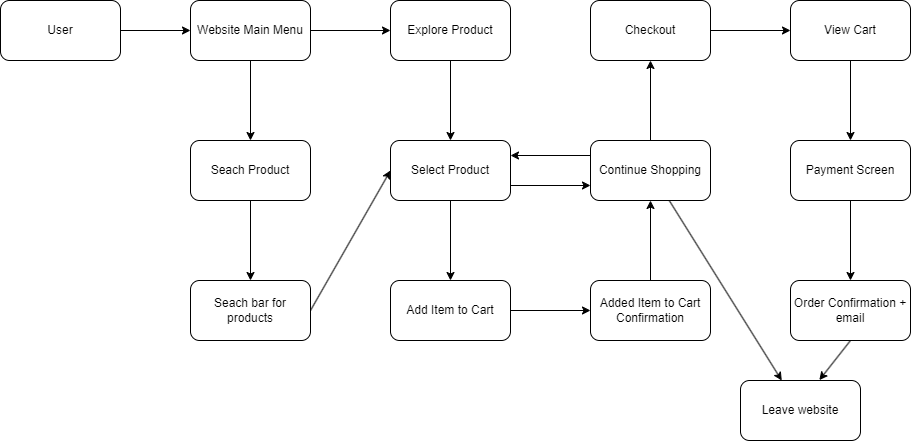

The diagram above was exported from draw.io. Its source (the exported page's mxGraphModel, read from the mxfile embedded in the PNG):
<mxGraphModel dx="1258" dy="643" grid="1" gridSize="10" guides="1" tooltips="1" connect="1" arrows="1" fold="1" page="1" pageScale="1" pageWidth="1100" pageHeight="850" math="0" shadow="0">
  <root>
    <mxCell id="0" />
    <mxCell id="1" parent="0" />
    <mxCell id="4" value="" style="edgeStyle=none;html=1;exitX=1;exitY=0.5;exitDx=0;exitDy=0;" edge="1" parent="1" source="2" target="3">
      <mxGeometry relative="1" as="geometry">
        <mxPoint x="220" y="-30" as="sourcePoint" />
      </mxGeometry>
    </mxCell>
    <mxCell id="2" value="User" style="rounded=1;whiteSpace=wrap;html=1;" vertex="1" parent="1">
      <mxGeometry x="40" y="70" width="120" height="60" as="geometry" />
    </mxCell>
    <mxCell id="6" value="" style="edgeStyle=none;html=1;" edge="1" parent="1" source="3" target="5">
      <mxGeometry relative="1" as="geometry" />
    </mxCell>
    <mxCell id="8" value="" style="edgeStyle=none;html=1;" edge="1" parent="1" source="3" target="7">
      <mxGeometry relative="1" as="geometry" />
    </mxCell>
    <mxCell id="3" value="Website Main Menu" style="whiteSpace=wrap;html=1;rounded=1;" vertex="1" parent="1">
      <mxGeometry x="230" y="70" width="120" height="60" as="geometry" />
    </mxCell>
    <mxCell id="10" value="" style="edgeStyle=none;html=1;" edge="1" parent="1" source="5" target="9">
      <mxGeometry relative="1" as="geometry" />
    </mxCell>
    <mxCell id="5" value="Seach Product" style="whiteSpace=wrap;html=1;rounded=1;" vertex="1" parent="1">
      <mxGeometry x="230" y="210" width="120" height="60" as="geometry" />
    </mxCell>
    <mxCell id="12" value="" style="edgeStyle=none;html=1;" edge="1" parent="1" source="7" target="11">
      <mxGeometry relative="1" as="geometry" />
    </mxCell>
    <mxCell id="7" value="Explore Product" style="whiteSpace=wrap;html=1;rounded=1;" vertex="1" parent="1">
      <mxGeometry x="430" y="70" width="120" height="60" as="geometry" />
    </mxCell>
    <mxCell id="14" style="edgeStyle=none;html=1;exitX=1;exitY=0.5;exitDx=0;exitDy=0;entryX=0;entryY=0.5;entryDx=0;entryDy=0;" edge="1" parent="1" source="9" target="11">
      <mxGeometry relative="1" as="geometry" />
    </mxCell>
    <mxCell id="9" value="Seach bar for products" style="whiteSpace=wrap;html=1;rounded=1;" vertex="1" parent="1">
      <mxGeometry x="230" y="350" width="120" height="60" as="geometry" />
    </mxCell>
    <mxCell id="16" value="" style="edgeStyle=none;html=1;exitX=1;exitY=0.75;exitDx=0;exitDy=0;entryX=0;entryY=0.75;entryDx=0;entryDy=0;" edge="1" parent="1" source="11" target="15">
      <mxGeometry relative="1" as="geometry" />
    </mxCell>
    <mxCell id="18" value="" style="edgeStyle=none;html=1;" edge="1" parent="1" source="11" target="17">
      <mxGeometry relative="1" as="geometry" />
    </mxCell>
    <mxCell id="11" value="Select Product" style="whiteSpace=wrap;html=1;rounded=1;" vertex="1" parent="1">
      <mxGeometry x="430" y="210" width="120" height="60" as="geometry" />
    </mxCell>
    <mxCell id="22" style="edgeStyle=none;html=1;exitX=0;exitY=0.25;exitDx=0;exitDy=0;entryX=1;entryY=0.25;entryDx=0;entryDy=0;" edge="1" parent="1" source="15" target="11">
      <mxGeometry relative="1" as="geometry" />
    </mxCell>
    <mxCell id="27" value="" style="edgeStyle=none;html=1;" edge="1" parent="1" source="15" target="26">
      <mxGeometry relative="1" as="geometry" />
    </mxCell>
    <mxCell id="29" value="" style="edgeStyle=none;html=1;" edge="1" parent="1" source="15" target="28">
      <mxGeometry relative="1" as="geometry" />
    </mxCell>
    <mxCell id="15" value="Continue Shopping" style="whiteSpace=wrap;html=1;rounded=1;" vertex="1" parent="1">
      <mxGeometry x="630" y="210" width="120" height="60" as="geometry" />
    </mxCell>
    <mxCell id="20" value="" style="edgeStyle=none;html=1;" edge="1" parent="1" source="17" target="19">
      <mxGeometry relative="1" as="geometry" />
    </mxCell>
    <mxCell id="17" value="Add Item to Cart" style="whiteSpace=wrap;html=1;rounded=1;" vertex="1" parent="1">
      <mxGeometry x="430" y="350" width="120" height="60" as="geometry" />
    </mxCell>
    <mxCell id="21" value="" style="edgeStyle=none;html=1;" edge="1" parent="1" source="19" target="15">
      <mxGeometry relative="1" as="geometry" />
    </mxCell>
    <mxCell id="19" value="Added Item to Cart Confirmation" style="whiteSpace=wrap;html=1;rounded=1;" vertex="1" parent="1">
      <mxGeometry x="630" y="350" width="120" height="60" as="geometry" />
    </mxCell>
    <mxCell id="31" value="" style="edgeStyle=none;html=1;" edge="1" parent="1" source="26" target="30">
      <mxGeometry relative="1" as="geometry" />
    </mxCell>
    <mxCell id="26" value="Checkout" style="whiteSpace=wrap;html=1;rounded=1;" vertex="1" parent="1">
      <mxGeometry x="630" y="70" width="120" height="60" as="geometry" />
    </mxCell>
    <mxCell id="28" value="Leave website" style="whiteSpace=wrap;html=1;rounded=1;" vertex="1" parent="1">
      <mxGeometry x="780" y="450" width="120" height="60" as="geometry" />
    </mxCell>
    <mxCell id="33" value="" style="edgeStyle=none;html=1;" edge="1" parent="1" source="30" target="32">
      <mxGeometry relative="1" as="geometry" />
    </mxCell>
    <mxCell id="30" value="View Cart" style="whiteSpace=wrap;html=1;rounded=1;" vertex="1" parent="1">
      <mxGeometry x="830" y="70" width="120" height="60" as="geometry" />
    </mxCell>
    <mxCell id="35" value="" style="edgeStyle=none;html=1;" edge="1" parent="1" source="32" target="34">
      <mxGeometry relative="1" as="geometry" />
    </mxCell>
    <mxCell id="32" value="Payment Screen" style="whiteSpace=wrap;html=1;rounded=1;" vertex="1" parent="1">
      <mxGeometry x="830" y="210" width="120" height="60" as="geometry" />
    </mxCell>
    <mxCell id="34" value="Order Confirmation + email" style="whiteSpace=wrap;html=1;rounded=1;" vertex="1" parent="1">
      <mxGeometry x="830" y="350" width="120" height="60" as="geometry" />
    </mxCell>
    <mxCell id="36" style="edgeStyle=none;html=1;exitX=0.5;exitY=1;exitDx=0;exitDy=0;entryX=0.657;entryY=-0.007;entryDx=0;entryDy=0;entryPerimeter=0;" edge="1" parent="1" source="34" target="28">
      <mxGeometry relative="1" as="geometry" />
    </mxCell>
  </root>
</mxGraphModel>